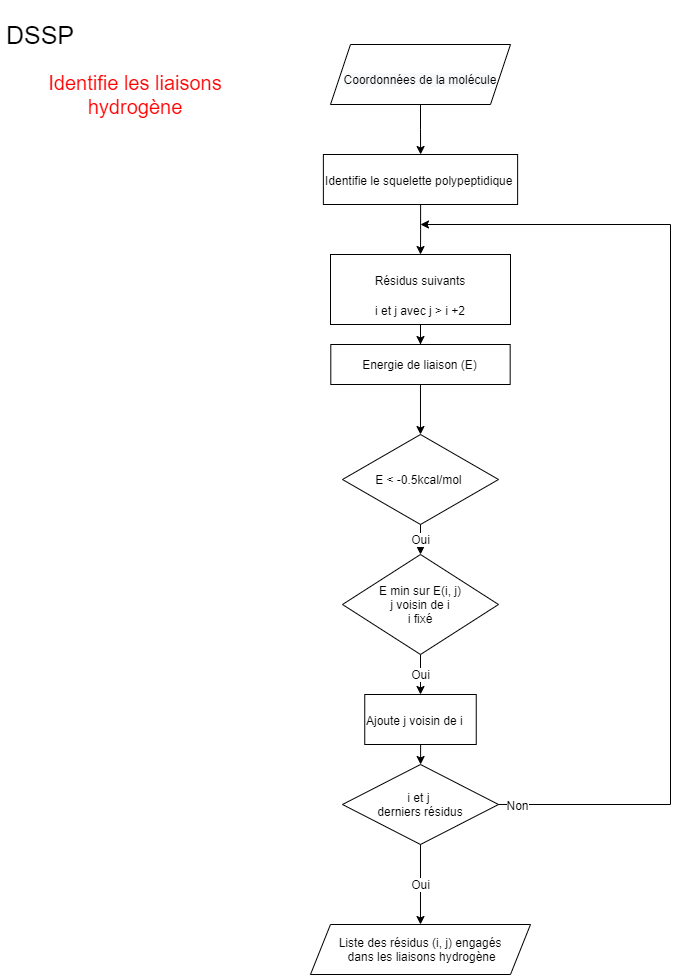

The diagram above was exported from draw.io. Its source (the exported page's mxGraphModel, read from the mxfile embedded in the PNG):
<mxGraphModel dx="1267" dy="467" grid="1" gridSize="10" guides="1" tooltips="1" connect="1" arrows="1" fold="1" page="1" pageScale="1" pageWidth="827" pageHeight="1169" math="0" shadow="0">
  <root>
    <mxCell id="WIyWlLk6GJQsqaUBKTNV-0" />
    <mxCell id="WIyWlLk6GJQsqaUBKTNV-1" parent="WIyWlLk6GJQsqaUBKTNV-0" />
    <mxCell id="WIyWlLk6GJQsqaUBKTNV-9" value="Yes" style="edgeStyle=orthogonalEdgeStyle;rounded=0;html=1;jettySize=auto;orthogonalLoop=1;fontSize=11;endArrow=block;endFill=0;endSize=8;strokeWidth=1;shadow=0;labelBackgroundColor=none;" parent="WIyWlLk6GJQsqaUBKTNV-1" edge="1">
      <mxGeometry y="10" relative="1" as="geometry">
        <mxPoint as="offset" />
        <mxPoint x="270" y="460" as="sourcePoint" />
      </mxGeometry>
    </mxCell>
    <mxCell id="wlnKuIdgFQjJT5cxS-3L-0" value="DSSP" style="text;html=1;strokeColor=none;fillColor=none;align=center;verticalAlign=middle;whiteSpace=wrap;rounded=0;fontSize=25;" parent="WIyWlLk6GJQsqaUBKTNV-1" vertex="1">
      <mxGeometry x="30" y="30" width="40" height="20" as="geometry" />
    </mxCell>
    <mxCell id="wlnKuIdgFQjJT5cxS-3L-50" style="edgeStyle=orthogonalEdgeStyle;rounded=0;orthogonalLoop=1;jettySize=auto;html=1;fontSize=12;" parent="WIyWlLk6GJQsqaUBKTNV-1" source="wlnKuIdgFQjJT5cxS-3L-22" target="wlnKuIdgFQjJT5cxS-3L-45" edge="1">
      <mxGeometry relative="1" as="geometry" />
    </mxCell>
    <mxCell id="wlnKuIdgFQjJT5cxS-3L-22" value="&lt;div style=&quot;&quot;&gt;&lt;span style=&quot;font-family: &amp;quot;helvetica&amp;quot; ; font-size: 12px&quot;&gt;Identifie le squelette polypeptidique&lt;/span&gt;&lt;/div&gt;" style="rounded=0;whiteSpace=wrap;html=1;shadow=0;fillColor=none;fontSize=25;align=left;verticalAlign=top;labelPosition=center;verticalLabelPosition=middle;" parent="WIyWlLk6GJQsqaUBKTNV-1" vertex="1">
      <mxGeometry x="332.87" y="160" width="194.25" height="50" as="geometry" />
    </mxCell>
    <mxCell id="wlnKuIdgFQjJT5cxS-3L-56" style="edgeStyle=orthogonalEdgeStyle;rounded=0;orthogonalLoop=1;jettySize=auto;html=1;fontSize=12;" parent="WIyWlLk6GJQsqaUBKTNV-1" source="wlnKuIdgFQjJT5cxS-3L-27" target="wlnKuIdgFQjJT5cxS-3L-22" edge="1">
      <mxGeometry relative="1" as="geometry" />
    </mxCell>
    <mxCell id="wlnKuIdgFQjJT5cxS-3L-27" value="&#10;&#10;&lt;span style=&quot;color: rgb(0, 0, 0); font-family: helvetica; font-size: 12px; font-style: normal; font-weight: 400; letter-spacing: normal; text-align: center; text-indent: 0px; text-transform: none; word-spacing: 0px; background-color: rgb(248, 249, 250); display: inline; float: none;&quot;&gt;Coordonnées de la molécule&lt;/span&gt;&#10;&#10;" style="shape=parallelogram;perimeter=parallelogramPerimeter;whiteSpace=wrap;html=1;fixedSize=1;shadow=0;fillColor=none;fontSize=25;" parent="WIyWlLk6GJQsqaUBKTNV-1" vertex="1">
      <mxGeometry x="340" y="50" width="180" height="60" as="geometry" />
    </mxCell>
    <mxCell id="wlnKuIdgFQjJT5cxS-3L-31" value="" style="edgeStyle=orthogonalEdgeStyle;rounded=0;orthogonalLoop=1;jettySize=auto;html=1;fontSize=12;" parent="WIyWlLk6GJQsqaUBKTNV-1" source="wlnKuIdgFQjJT5cxS-3L-29" target="wlnKuIdgFQjJT5cxS-3L-30" edge="1">
      <mxGeometry relative="1" as="geometry" />
    </mxCell>
    <mxCell id="wlnKuIdgFQjJT5cxS-3L-29" value="Energie de liaison (E)" style="rounded=0;whiteSpace=wrap;html=1;shadow=0;fillColor=none;fontSize=12;align=center;" parent="WIyWlLk6GJQsqaUBKTNV-1" vertex="1">
      <mxGeometry x="340.3" y="350" width="179.37" height="40" as="geometry" />
    </mxCell>
    <mxCell id="wlnKuIdgFQjJT5cxS-3L-36" value="Oui" style="edgeStyle=orthogonalEdgeStyle;rounded=0;orthogonalLoop=1;jettySize=auto;html=1;fontSize=12;" parent="WIyWlLk6GJQsqaUBKTNV-1" source="wlnKuIdgFQjJT5cxS-3L-30" target="wlnKuIdgFQjJT5cxS-3L-35" edge="1">
      <mxGeometry relative="1" as="geometry" />
    </mxCell>
    <mxCell id="wlnKuIdgFQjJT5cxS-3L-30" value="E &amp;lt; -0.5kcal/mol&amp;nbsp;" style="rhombus;whiteSpace=wrap;html=1;shadow=0;fillColor=none;fontSize=12;align=center;" parent="WIyWlLk6GJQsqaUBKTNV-1" vertex="1">
      <mxGeometry x="352" y="440" width="156" height="90" as="geometry" />
    </mxCell>
    <mxCell id="wlnKuIdgFQjJT5cxS-3L-41" style="edgeStyle=orthogonalEdgeStyle;rounded=0;orthogonalLoop=1;jettySize=auto;html=1;entryX=0.5;entryY=0;entryDx=0;entryDy=0;fontSize=12;" parent="WIyWlLk6GJQsqaUBKTNV-1" source="wlnKuIdgFQjJT5cxS-3L-34" target="wlnKuIdgFQjJT5cxS-3L-39" edge="1">
      <mxGeometry relative="1" as="geometry" />
    </mxCell>
    <mxCell id="wlnKuIdgFQjJT5cxS-3L-34" value="&lt;span style=&quot;font-size: 12px&quot;&gt;Ajoute j voisin de i&lt;/span&gt;" style="rounded=0;whiteSpace=wrap;html=1;shadow=0;fillColor=none;fontSize=25;align=left;verticalAlign=top;" parent="WIyWlLk6GJQsqaUBKTNV-1" vertex="1">
      <mxGeometry x="374.25" y="700" width="111.5" height="50" as="geometry" />
    </mxCell>
    <mxCell id="wlnKuIdgFQjJT5cxS-3L-37" value="Oui" style="edgeStyle=orthogonalEdgeStyle;rounded=0;orthogonalLoop=1;jettySize=auto;html=1;entryX=0.5;entryY=0;entryDx=0;entryDy=0;fontSize=12;" parent="WIyWlLk6GJQsqaUBKTNV-1" source="wlnKuIdgFQjJT5cxS-3L-35" target="wlnKuIdgFQjJT5cxS-3L-34" edge="1">
      <mxGeometry relative="1" as="geometry" />
    </mxCell>
    <mxCell id="wlnKuIdgFQjJT5cxS-3L-35" value="E min sur E(i, j)&lt;br&gt;j voisin de i&lt;br&gt;i fixé" style="rhombus;whiteSpace=wrap;html=1;shadow=0;fillColor=none;fontSize=12;align=center;" parent="WIyWlLk6GJQsqaUBKTNV-1" vertex="1">
      <mxGeometry x="352" y="560" width="156" height="100" as="geometry" />
    </mxCell>
    <mxCell id="wlnKuIdgFQjJT5cxS-3L-58" value="Oui" style="edgeStyle=orthogonalEdgeStyle;rounded=0;orthogonalLoop=1;jettySize=auto;html=1;fontSize=12;" parent="WIyWlLk6GJQsqaUBKTNV-1" source="wlnKuIdgFQjJT5cxS-3L-39" target="wlnKuIdgFQjJT5cxS-3L-52" edge="1">
      <mxGeometry relative="1" as="geometry" />
    </mxCell>
    <mxCell id="wlnKuIdgFQjJT5cxS-3L-59" style="edgeStyle=orthogonalEdgeStyle;rounded=0;orthogonalLoop=1;jettySize=auto;html=1;fontSize=12;" parent="WIyWlLk6GJQsqaUBKTNV-1" source="wlnKuIdgFQjJT5cxS-3L-39" edge="1">
      <mxGeometry relative="1" as="geometry">
        <mxPoint x="430" y="230" as="targetPoint" />
        <Array as="points">
          <mxPoint x="680" y="810" />
          <mxPoint x="680" y="230" />
          <mxPoint x="430" y="230" />
        </Array>
      </mxGeometry>
    </mxCell>
    <mxCell id="wlnKuIdgFQjJT5cxS-3L-63" value="Non" style="edgeLabel;html=1;align=center;verticalAlign=middle;resizable=0;points=[];fontSize=12;" parent="wlnKuIdgFQjJT5cxS-3L-59" vertex="1" connectable="0">
      <mxGeometry x="-0.9621" relative="1" as="geometry">
        <mxPoint as="offset" />
      </mxGeometry>
    </mxCell>
    <mxCell id="wlnKuIdgFQjJT5cxS-3L-39" value="i et j &lt;br&gt;derniers résidus" style="rhombus;whiteSpace=wrap;html=1;shadow=0;fillColor=none;fontSize=12;align=center;" parent="WIyWlLk6GJQsqaUBKTNV-1" vertex="1">
      <mxGeometry x="351.99" y="770" width="156" height="80" as="geometry" />
    </mxCell>
    <mxCell id="wlnKuIdgFQjJT5cxS-3L-57" style="edgeStyle=orthogonalEdgeStyle;rounded=0;orthogonalLoop=1;jettySize=auto;html=1;entryX=0.5;entryY=0;entryDx=0;entryDy=0;fontSize=12;" parent="WIyWlLk6GJQsqaUBKTNV-1" source="wlnKuIdgFQjJT5cxS-3L-45" target="wlnKuIdgFQjJT5cxS-3L-29" edge="1">
      <mxGeometry relative="1" as="geometry" />
    </mxCell>
    <mxCell id="wlnKuIdgFQjJT5cxS-3L-45" value="&lt;font face=&quot;helvetica&quot;&gt;&lt;span style=&quot;font-size: 12px&quot;&gt;Résidus suivants&lt;br&gt;&amp;nbsp;i et j avec j &amp;gt; i +2&amp;nbsp;&lt;br&gt;&lt;/span&gt;&lt;/font&gt;" style="rounded=0;whiteSpace=wrap;html=1;shadow=0;fillColor=none;fontSize=25;align=center;verticalAlign=top;labelPosition=center;verticalLabelPosition=middle;" parent="WIyWlLk6GJQsqaUBKTNV-1" vertex="1">
      <mxGeometry x="340" y="260" width="180" height="70" as="geometry" />
    </mxCell>
    <mxCell id="wlnKuIdgFQjJT5cxS-3L-52" value="Liste des résidus (i, j) engagés&lt;br&gt;&amp;nbsp;dans les liaisons hydrogène" style="shape=parallelogram;perimeter=parallelogramPerimeter;whiteSpace=wrap;html=1;fixedSize=1;shadow=0;fillColor=none;fontSize=12;" parent="WIyWlLk6GJQsqaUBKTNV-1" vertex="1">
      <mxGeometry x="319.98" y="930" width="220.01" height="50" as="geometry" />
    </mxCell>
    <mxCell id="PaPjJ07bKWpoJORoE9lh-0" value="Identifie les liaisons hydrogène" style="text;html=1;strokeColor=none;fillColor=none;align=center;verticalAlign=middle;whiteSpace=wrap;rounded=0;fontStyle=0;fontSize=20;fontColor=#FF0000;" vertex="1" parent="WIyWlLk6GJQsqaUBKTNV-1">
      <mxGeometry x="10" y="90" width="270" height="20" as="geometry" />
    </mxCell>
  </root>
</mxGraphModel>